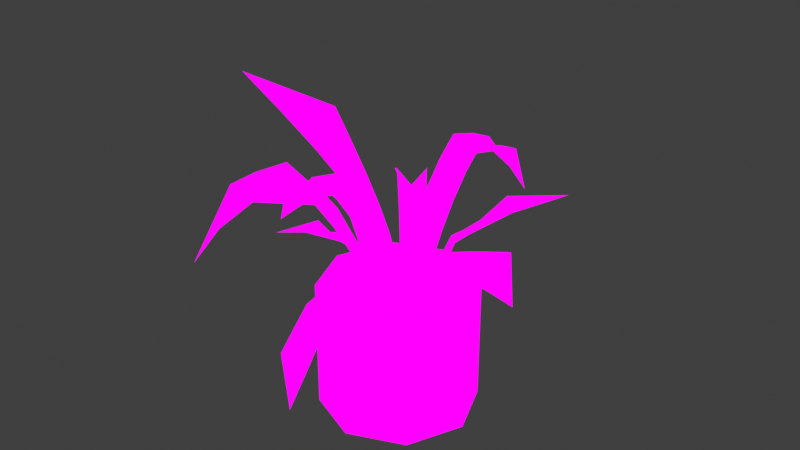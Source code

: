 # Source: Plant3.blend  (saved by Blender 2.82.7; exported with 4.5.12 LTS)
import bpy
from mathutils import Matrix  # noqa: F401  (used for matrix-valued properties, if any)

bpy.ops.wm.read_factory_settings(use_empty=True)
scene = bpy.context.scene
scene.name = 'Scene'

# ---- collections
col_collection = bpy.data.collections.new('Collection'); scene.collection.children.link(col_collection)

# ---- images (referenced by path relative to the original .blend; pixels are not part of the script)
import os
ASSET_DIR = os.environ.get("B2B_ASSET_DIR", "")  # directory of the original .blend (textures are referenced by path, not embedded)
HERE = os.path.dirname(os.path.abspath(__file__))  # packed textures are extracted next to this script under _unpacked/

def load_image(name, relpath, width, height, colorspace="sRGB"):
    """Load a texture the original file referenced (path relative to the .blend, or extracted next to this script)."""
    p = next((c for c in (os.path.join(HERE, relpath), os.path.join(ASSET_DIR, relpath)) if relpath and os.path.exists(c)), "")
    if p:
        img = bpy.data.images.load(p, check_existing=True)
        img.name = name
    else:  # same state as the original file: an image datablock whose file is absent (Cycles renders it pink)
        img = bpy.data.images.new(name, width, height)
        img.source = "FILE"
        img.filepath = "//" + (relpath or name)
    img.colorspace_settings.name = colorspace
    return img
img_plant1_png = load_image('Plant1.png', 'Plant1.png', 1024, 1024, 'sRGB')

# ---- materials (node trees are filled in below, after node groups)
mat_plant1 = bpy.data.materials.new('Plant1')
mat_plant1.alpha_threshold = 0.0
mat_plant1.use_transparent_shadow = False
mat_plant1.line_color = (0.0, 0.0, 0.0, 1.0)

# ---- material node trees
mat_plant1.use_nodes = True; mat_plant1.node_tree.nodes.clear()
_N = mat_plant1.node_tree.nodes; _L = mat_plant1.node_tree.links
n0 = _N.new('ShaderNodeOutputMaterial'); n0.name = 'Material Output'; n0.location = (400, 0)
n1 = _N.new('ShaderNodeLightPath'); n1.name = 'Light Path'; n1.location = (0, 250)
n2 = _N.new('ShaderNodeBsdfTransparent'); n2.name = 'Transparent BSDF'; n2.location = (-200, -100)
n3 = _N.new('ShaderNodeEmission'); n3.name = 'Emission'; n3.location = (-200, -200)
n4 = _N.new('ShaderNodeMixShader'); n4.name = 'Mix Shader'; n4.location = (200, 0)
n5 = _N.new('ShaderNodeMixShader'); n5.name = 'Mix Shader.001'; n5.location = (0, -100)
n6 = _N.new('ShaderNodeTexImage'); n6.name = 'Image Texture'; n6.location = (-500, 100)
n6.image = img_plant1_png
n6.interpolation = 'Closest'
_L.new(n6.outputs[0], n3.inputs[0])
_L.new(n6.outputs[1], n5.inputs[0])
_L.new(n2.outputs[0], n5.inputs[1])
_L.new(n2.outputs[0], n4.inputs[1])
_L.new(n3.outputs[0], n5.inputs[2])
_L.new(n5.outputs[0], n4.inputs[2])
_L.new(n1.outputs[0], n4.inputs[0])
_L.new(n4.outputs[0], n0.inputs[0])
n0.is_active_output = True

# ---- world
world_world = bpy.data.worlds.new('World'); scene.world = world_world
world_world.use_nodes = True; world_world.node_tree.nodes.clear()
_N = world_world.node_tree.nodes; _L = world_world.node_tree.links
n0 = _N.new('ShaderNodeOutputWorld'); n0.name = 'World Output'; n0.location = (300, 300)
n1 = _N.new('ShaderNodeBackground'); n1.name = 'Background'; n1.location = (10, 300)
n1.inputs[0].default_value = (0.05088, 0.05088, 0.05088, 1.0)
_L.new(n1.outputs[0], n0.inputs[0])
n0.is_active_output = True
world_world.color = (0.05088, 0.05088, 0.05088)
world_world.use_sun_shadow = False
world_world.sun_shadow_jitter_overblur = 0.0

# ---- meshes
me_cube = bpy.data.meshes.new('Cube')
me_cube.from_pydata([(0.1304, 0.1327, 0.5), (0.1304, -0.1327, 0.5), (-0.002241, -0.1876, 0.5), (-0.1349, 0.1327, 0.5), (-0.1898, 1.297e-08, 0.5), (0.2111, 0.2134, 0.5), (0.2111, 0.2134, 0.0), (0.2995, -2.831e-08, 0.5), (0.2111, 0.2134, 0.25), (0.2995, 1.319e-08, 0.0), (0.2111, -0.2134, 0.5), (-0.2156, 0.2134, 0.0), (-0.1349, -0.1327, 0.5), (-0.2156, 0.2134, 0.25), (-0.002241, -0.3018, 0.5), (-0.2156, -0.2134, 0.5), (-0.002241, -0.3018, 0.25), (0.2995, 2.831e-08, 0.25), (-0.002241, 0.3018, 0.0), (0.1854, -1.76e-08, 0.5), (-0.002241, 0.0, 0.0), (-0.002241, -0.3018, 0.0), (-0.304, 2.086e-08, 0.5), (-0.002241, 0.1876, 0.5), (-0.002241, 0.3018, 0.25), (-0.2156, -0.2134, 0.25), (-0.002241, 0.3018, 0.5), (0.2111, -0.2134, 0.25), (-0.304, -2.086e-08, 0.25), (0.2111, -0.2134, 0.0), (-0.2156, -0.2134, 0.0), (-0.304, -1.319e-08, 0.0), (-0.2156, 0.2134, 0.5), (0.1304, 0.1327, 0.4003), (-0.002241, 0.1876, 0.4003), (0.1854, -1.76e-08, 0.4003), (-0.1349, -0.1327, 0.4003), (-0.002241, -0.1876, 0.4003), (-0.002241, 0.0, 0.4003), (-0.1898, 1.297e-08, 0.4003), (0.1304, -0.1327, 0.4003), (-0.1349, 0.1327, 0.4003), (-0.02107, -0.1625, 0.552), (0.06996, -0.1625, 0.552), (0.06794, -0.0715, 0.414), (-0.03114, -0.44, 0.5973), (0.06885, -0.1158, 0.4869), (0.07353, -0.2724, 0.6281), (-0.02464, -0.2724, 0.6281), (-0.01905, -0.0715, 0.414), (0.08003, -0.44, 0.5973), (0.02444, -0.1876, 0.5405), (0.08811, -0.5605, 0.4625), (-0.03922, -0.5605, 0.4625), (0.02444, -0.3224, 0.5912), (-0.02257, -0.2139, 0.6017), (0.07145, -0.2139, 0.6017), (0.02444, -0.0715, 0.414), (-0.02749, -0.3404, 0.6236), (-0.01996, -0.1158, 0.4869), (0.02444, -0.594, 0.2827), (0.084, -0.4999, 0.531), (0.07638, -0.3404, 0.6236), (0.02444, -0.4756, 0.4873), (-0.03511, -0.4999, 0.531), (0.02444, -0.5347, 0.3868), (0.02444, -0.2515, 0.58), (0.02444, -0.4027, 0.5646), (0.02444, -0.1284, 0.482), (0.05439, -0.118, 0.5648), (0.124, -0.05933, 0.5648), (0.1185, -0.05603, 0.3996), (0.1844, -0.2878, 0.7476), (0.1192, -0.05543, 0.4849), (0.1618, -0.0986, 0.6869), (0.08672, -0.1619, 0.6869), (0.05205, -0.1121, 0.3996), (0.2694, -0.2161, 0.7476), (0.1069, -0.1097, 0.5679), (0.3871, -0.3432, 0.6951), (0.2898, -0.4253, 0.6951), (0.1641, -0.1776, 0.6813), (0.06493, -0.1328, 0.6339), (0.1368, -0.07222, 0.6339), (0.08529, -0.08407, 0.3996), (0.1235, -0.2099, 0.7183), (0.05134, -0.1127, 0.4849), (0.4171, -0.4775, 0.5589), (0.3276, -0.279, 0.7222), (0.2029, -0.1429, 0.7183), (0.2834, -0.3189, 0.6721), (0.2366, -0.3558, 0.7222), (0.3496, -0.3974, 0.617), (0.1288, -0.1357, 0.6349), (0.2173, -0.2406, 0.7003), (0.09385, -0.09422, 0.4872), (0.0121, 0.1314, 0.5413), (-0.05749, 0.0727, 0.5413), (-0.05205, 0.0694, 0.3003), (-0.1179, 0.3012, 0.8081), (-0.05275, 0.0688, 0.4247), (-0.09527, 0.112, 0.7195), (-0.02023, 0.1753, 0.7195), (0.01444, 0.1255, 0.3003), (-0.2029, 0.2295, 0.8081), (-0.04038, 0.123, 0.5459), (-0.3206, 0.3565, 0.7315), (-0.2233, 0.4386, 0.7315), (-0.09766, 0.1909, 0.7115), (0.001554, 0.1462, 0.6422), (-0.07031, 0.08559, 0.6422), (-0.01881, 0.09744, 0.3003), (-0.05701, 0.2233, 0.7654), (0.01514, 0.1261, 0.4247), (-0.3506, 0.4908, 0.5327), (-0.2611, 0.2924, 0.771), (-0.1364, 0.1563, 0.7654), (-0.2169, 0.3323, 0.698), (-0.1701, 0.3692, 0.771), (-0.2831, 0.4108, 0.6176), (-0.06233, 0.149, 0.6437), (-0.1508, 0.254, 0.7391), (-0.02736, 0.1076, 0.4281), (-0.1235, 0.03769, 0.5413), (-0.1309, -0.05305, 0.5413), (-0.1247, -0.05152, 0.3003), (-0.3356, 0.06505, 0.8081), (-0.1247, -0.05243, 0.4247), (-0.1853, -0.05219, 0.7195), (-0.1774, 0.04565, 0.7195), (-0.1176, 0.03518, 0.3003), (-0.3446, -0.04576, 0.8081), (-0.1545, -0.005454, 0.5459), (-0.5177, -0.03977, 0.7315), (-0.5074, 0.08714, 0.7315), (-0.243, 0.001752, 0.7115), (-0.1414, 0.04064, 0.6422), (-0.149, -0.05306, 0.6422), (-0.1211, -0.008169, 0.3003), (-0.2374, 0.0534, 0.7654), (-0.1175, 0.03609, 0.4247), (-0.6341, 0.03358, 0.5327), (-0.4302, -0.04276, 0.771), (-0.2458, -0.05013, 0.7654), (-0.4273, 0.01675, 0.698), (-0.4206, 0.07595, 0.771), (-0.5297, 0.02508, 0.6176), (-0.1884, -0.002693, 0.6437), (-0.3253, 0.008443, 0.7391), (-0.1344, -0.007093, 0.4281), (0.00758, -0.01161, 0.3506), (0.1013, -0.01161, 0.3506), (0.1181, -0.1868, 0.6412), (-0.009272, -0.07989, 0.4816), (0.1181, -0.07989, 0.4816), (-0.009272, -0.1868, 0.6412), (-0.009272, -0.2929, 0.7785), (0.1181, -0.2929, 0.7785), (0.1181, -0.3931, 0.8966), (-0.009272, -0.3931, 0.8966), (0.05442, -0.01161, 0.3506), (-0.009272, -0.1628, 0.573), (0.05442, -0.05981, 0.523), (0.00758, -0.008221, 0.4024), (0.1013, -0.008221, 0.4024), (0.05442, -0.1989, 0.7246), (-0.009272, -0.2108, 0.7093), (0.1181, -0.1628, 0.573), (0.1181, -0.343, 0.8375), (0.05442, -0.637, 0.9713), (0.1181, -0.2108, 0.7093), (0.05442, -0.4094, 0.8681), (-0.009272, -0.343, 0.8375), (0.05442, -0.5163, 0.9232), (0.05442, -0.3173, 0.8056), (0.05442, -0.162, 0.6376), (0.05442, -0.007206, 0.4179), (-0.003589, 0.01267, 0.348), (-0.03057, 0.09477, 0.348), (0.1181, 0.16, 0.616), (0.06111, 0.01757, 0.4688), (0.02442, 0.1292, 0.4688), (0.1548, 0.04837, 0.616), (0.2478, 0.07892, 0.7427), (0.2111, 0.1906, 0.7427), (0.2989, 0.2194, 0.8517), (0.3356, 0.1078, 0.8517), (-0.01708, 0.05372, 0.348), (0.1338, 0.04146, 0.5532), (0.02516, 0.0676, 0.507), (-0.006557, 0.01169, 0.3958), (-0.03354, 0.09379, 0.3958), (0.1471, 0.1077, 0.693), (0.1758, 0.05528, 0.6789), (0.09711, 0.1531, 0.5532), (0.255, 0.205, 0.7972), (0.5311, 0.2339, 0.9206), (0.1391, 0.1669, 0.6789), (0.3316, 0.1683, 0.8254), (0.2917, 0.09335, 0.7972), (0.4252, 0.1991, 0.8763), (0.2509, 0.1418, 0.7677), (0.1147, 0.09703, 0.6128), (-0.02094, 0.05245, 0.4101), (-0.07112, -0.008448, 0.3713), (0.01682, -0.07976, 0.3713), (-0.1561, -0.04863, 0.5793), (-0.004926, -0.1712, 0.5793), (-0.07228, -0.2543, 0.7931), (-0.2235, -0.1317, 0.7931), (-0.1549, -0.3562, 0.9613), (-0.3061, -0.2336, 0.9613), (-0.2783, -0.5084, 0.8952), (-0.4295, -0.3858, 0.8952), (-0.08822, -0.02953, 0.441), (-0.02715, -0.0441, 0.3713), (-0.3315, -0.4194, 0.8714), (-0.03717, -0.211, 0.6905), (-0.1844, -0.2381, 0.9285), (-0.0002701, -0.1008, 0.441), (-0.0889, -0.1203, 0.6773), (-0.1884, -0.0884, 0.6905), (-0.1112, -0.3023, 0.8844), (-0.2624, -0.1797, 0.8844), (-0.4455, -0.56, 0.6564), (-0.2221, -0.4391, 0.934), (-0.3733, -0.3165, 0.934), (-0.3907, -0.4925, 0.772), (-0.2675, -0.3405, 0.9535), (-0.1315, -0.1728, 0.8185), (-0.04596, -0.0673, 0.4717), (0.05317, -0.01027, 0.3713), (-0.02978, 0.007516, 0.3713), (0.09288, 0.06704, 0.5793), (-0.04974, 0.09761, 0.5793), (-0.03728, 0.2032, 0.7931), (0.1053, 0.1726, 0.7931), (-0.022, 0.3327, 0.9613), (0.1206, 0.3022, 0.9613), (0.0008455, 0.5263, 0.8952), (0.1435, 0.4958, 0.8952), (0.05633, 0.01654, 0.441), (0.0117, -0.001376, 0.3713), (0.06799, 0.4758, 0.8714), (-0.04377, 0.1482, 0.6905), (0.0408, 0.2453, 0.9285), (-0.02662, 0.03432, 0.441), (0.02312, 0.09545, 0.6773), (0.09884, 0.1176, 0.6905), (-0.03008, 0.2642, 0.8844), (0.1125, 0.2337, 0.8844), (0.08909, 0.6546, 0.6564), (-0.009553, 0.4382, 0.934), (0.1331, 0.4076, 0.934), (0.07896, 0.5687, 0.772), (0.05616, 0.3755, 0.9535), (0.03101, 0.1623, 0.8185), (0.01518, 0.02811, 0.4717), (-0.04231, -0.05893, 0.5433), (0.05278, -0.05893, 0.5433), (0.05184, -0.08283, 0.3848), (-0.05433, -0.238, 1.022), (0.05184, -0.0604, 0.4566), (0.05746, -0.1189, 0.7614), (-0.047, -0.1189, 0.7614), (-0.04137, -0.08283, 0.3848), (0.0648, -0.238, 1.022), (0.005232, -0.06072, 0.5865), (0.07345, -0.3867, 1.303), (-0.06299, -0.3867, 1.303), (0.005232, -0.1834, 0.8482), (-0.04424, -0.07965, 0.6458), (0.05471, -0.07965, 0.6458), (0.005232, -0.08283, 0.3848), (-0.05042, -0.1729, 0.8875), (-0.04137, -0.0604, 0.4566), (0.005232, -0.6845, 1.478), (0.06904, -0.3105, 1.161), (0.06088, -0.1729, 0.8875), (0.005232, -0.4084, 1.152), (-0.05858, -0.3105, 1.161), (0.005232, -0.5432, 1.314), (0.005232, -0.1061, 0.7107), (0.005232, -0.2863, 0.9963), (0.005232, -0.05367, 0.4781), (-0.02401, -0.09412, 0.5382), (-0.004607, 0.02289, 0.5283), (-0.1767, 0.03661, 0.2608), (0.3205, -0.2046, 0.7791), (-0.08999, 0.03105, 0.4032), (0.1596, -0.01031, 0.671), (0.1384, -0.1382, 0.6818), (-0.1956, -0.07747, 0.2704), (0.3447, -0.05877, 0.7668), (0.01556, -0.04283, 0.5587), (0.5458, -0.1136, 0.8564), (0.5181, -0.2806, 0.8705), (0.2114, -0.0976, 0.6915), (0.05801, -0.1116, 0.6292), (0.07809, 0.009512, 0.619), (-0.1862, -0.02043, 0.2656), (0.2266, -0.1696, 0.7315), (-0.1091, -0.08397, 0.4129), (0.6654, -0.2726, 0.7784), (0.4443, -0.0858, 0.812), (0.2492, -0.03334, 0.72), (0.43, -0.1793, 0.7453), (0.4184, -0.242, 0.8252), (0.5466, -0.2252, 0.7631), (0.1137, -0.06482, 0.6504), (0.3175, -0.1362, 0.7223), (-0.08477, -0.02947, 0.4232)], [], [(14, 10, 1, 2), (32, 22, 4, 3), (26, 32, 3, 23), (7, 5, 0, 19), (23, 3, 41, 34), (4, 12, 36, 39), (12, 2, 37, 36), (1, 19, 35, 40), (10, 7, 19, 1), (15, 14, 2, 12), (22, 15, 12, 4), (5, 26, 23, 0), (21, 30, 31, 20), (20, 31, 11, 18), (9, 20, 18, 6), (29, 21, 20, 9), (24, 13, 32, 26), (8, 24, 26, 5), (6, 18, 24, 8), (18, 11, 13, 24), (9, 6, 8, 17), (17, 8, 5, 7), (27, 17, 7, 10), (29, 9, 17, 27), (21, 29, 27, 16), (16, 27, 10, 14), (25, 16, 14, 15), (30, 21, 16, 25), (13, 28, 22, 32), (28, 25, 15, 22), (31, 30, 25, 28), (11, 31, 28, 13), (41, 39, 38, 34), (34, 38, 35, 33), (38, 37, 40, 35), (39, 36, 37, 38), (2, 1, 40, 37), (3, 4, 39, 41), (19, 0, 33, 35), (0, 23, 34, 33), (68, 46, 43, 51), (67, 62, 50, 63), (66, 56, 47, 54), (65, 61, 52, 60), (64, 65, 60, 53), (45, 63, 65, 64), (63, 50, 61, 65), (55, 66, 54, 48), (42, 51, 66, 55), (51, 43, 56, 66), (58, 67, 63, 45), (48, 54, 67, 58), (54, 47, 62, 67), (59, 68, 51, 42), (49, 57, 68, 59), (57, 44, 46, 68), (95, 73, 70, 78), (94, 89, 77, 90), (93, 83, 74, 81), (92, 88, 79, 87), (91, 92, 87, 80), (72, 90, 92, 91), (90, 77, 88, 92), (82, 93, 81, 75), (69, 78, 93, 82), (78, 70, 83, 93), (85, 94, 90, 72), (75, 81, 94, 85), (81, 74, 89, 94), (86, 95, 78, 69), (76, 84, 95, 86), (84, 71, 73, 95), (122, 100, 97, 105), (121, 116, 104, 117), (120, 110, 101, 108), (119, 115, 106, 114), (118, 119, 114, 107), (99, 117, 119, 118), (117, 104, 115, 119), (109, 120, 108, 102), (96, 105, 120, 109), (105, 97, 110, 120), (112, 121, 117, 99), (102, 108, 121, 112), (108, 101, 116, 121), (113, 122, 105, 96), (103, 111, 122, 113), (111, 98, 100, 122), (149, 127, 124, 132), (148, 143, 131, 144), (147, 137, 128, 135), (146, 142, 133, 141), (145, 146, 141, 134), (126, 144, 146, 145), (144, 131, 142, 146), (136, 147, 135, 129), (123, 132, 147, 136), (132, 124, 137, 147), (139, 148, 144, 126), (129, 135, 148, 139), (135, 128, 143, 148), (140, 149, 132, 123), (130, 138, 149, 140), (138, 125, 127, 149), (176, 164, 154, 162), (175, 167, 152, 165), (174, 170, 157, 171), (173, 168, 158, 169), (172, 173, 169, 159), (156, 171, 173, 172), (171, 157, 168, 173), (166, 174, 171, 156), (155, 165, 174, 166), (165, 152, 170, 174), (161, 175, 165, 155), (153, 162, 175, 161), (162, 154, 167, 175), (163, 176, 162, 153), (150, 160, 176, 163), (160, 151, 164, 176), (203, 191, 181, 189), (202, 194, 179, 192), (201, 197, 184, 198), (200, 195, 185, 196), (199, 200, 196, 186), (183, 198, 200, 199), (198, 184, 195, 200), (193, 201, 198, 183), (182, 192, 201, 193), (192, 179, 197, 201), (188, 202, 192, 182), (180, 189, 202, 188), (189, 181, 194, 202), (190, 203, 189, 180), (177, 187, 203, 190), (187, 178, 191, 203), (230, 219, 207, 220), (229, 217, 208, 218), (228, 222, 210, 216), (227, 225, 212, 224), (226, 227, 224, 213), (211, 216, 227, 226), (216, 210, 225, 227), (223, 228, 216, 211), (209, 218, 228, 223), (218, 208, 222, 228), (221, 229, 218, 209), (206, 220, 229, 221), (220, 207, 217, 229), (214, 230, 220, 206), (204, 215, 230, 214), (215, 205, 219, 230), (257, 246, 234, 247), (256, 244, 235, 245), (255, 249, 237, 243), (254, 252, 239, 251), (253, 254, 251, 240), (238, 243, 254, 253), (243, 237, 252, 254), (250, 255, 243, 238), (236, 245, 255, 250), (245, 235, 249, 255), (248, 256, 245, 236), (233, 247, 256, 248), (247, 234, 244, 256), (241, 257, 247, 233), (231, 242, 257, 241), (242, 232, 246, 257), (284, 262, 259, 267), (283, 278, 266, 279), (282, 272, 263, 270), (281, 277, 268, 276), (280, 281, 276, 269), (261, 279, 281, 280), (279, 266, 277, 281), (271, 282, 270, 264), (258, 267, 282, 271), (267, 259, 272, 282), (274, 283, 279, 261), (264, 270, 283, 274), (270, 263, 278, 283), (275, 284, 267, 258), (265, 273, 284, 275), (273, 260, 262, 284), (311, 289, 286, 294), (310, 305, 293, 306), (309, 299, 290, 297), (308, 304, 295, 303), (307, 308, 303, 296), (288, 306, 308, 307), (306, 293, 304, 308), (298, 309, 297, 291), (285, 294, 309, 298), (294, 286, 299, 309), (301, 310, 306, 288), (291, 297, 310, 301), (297, 290, 305, 310), (302, 311, 294, 285), (292, 300, 311, 302), (300, 287, 289, 311)])
_uv = me_cube.uv_layers.new(name='UVMap')
_uv.uv.foreach_set('vector', [0.8003, 0.8328, 0.8997, 0.8328, 0.8997, 0.8328, 0.8003, 0.8328, 0.8003, 0.8328, 0.8997, 0.8328, 0.8997, 0.8328, 0.8003, 0.8328, 0.8003, 0.8328, 0.8997, 0.8328, 0.8997, 0.8328, 0.8003, 0.8328, 0.8003, 0.8328, 0.8997, 0.8328, 0.8997, 0.8328, 0.8003, 0.8328, 0.8003, 0.8328, 0.8997, 0.8328, 0.8997, 0.8328, 0.8003, 0.8328, 0.8003, 0.8328, 0.8997, 0.8328, 0.8997, 0.8328, 0.8003, 0.8328, 0.8003, 0.8328, 0.8997, 0.8328, 0.8997, 0.8328, 0.8003, 0.8328, 0.8003, 0.8328, 0.8997, 0.8328, 0.8997, 0.8328, 0.8003, 0.8328, 0.8003, 0.8328, 0.8997, 0.8328, 0.8997, 0.8328, 0.8003, 0.8328, 0.8003, 0.8328, 0.8997, 0.8328, 0.8997, 0.8328, 0.8003, 0.8328, 0.8003, 0.8328, 0.8997, 0.8328, 0.8997, 0.8328, 0.8003, 0.8328, 0.8003, 0.8328, 0.8997, 0.8328, 0.8997, 0.8328, 0.8003, 0.8328, 0.7003, 0.6672, 0.7997, 0.6672, 0.7997, 0.8328, 0.7003, 0.8328, 0.7003, 0.6672, 0.7997, 0.6672, 0.7997, 0.8328, 0.7003, 0.8328, 0.7003, 0.6672, 0.7997, 0.6672, 0.7997, 0.8328, 0.7003, 0.8328, 0.7003, 0.6672, 0.7997, 0.6672, 0.7997, 0.8328, 0.7003, 0.8328, 0.8003, 0.6672, 0.8997, 0.6672, 0.8997, 0.8328, 0.8003, 0.8328, 0.8003, 0.6672, 0.8997, 0.6672, 0.8997, 0.8328, 0.8003, 0.8328, 0.8003, 0.6672, 0.8997, 0.6672, 0.8997, 0.8328, 0.8003, 0.8328, 0.8003, 0.6672, 0.8997, 0.6672, 0.8997, 0.8328, 0.8003, 0.8328, 0.8003, 0.6672, 0.8997, 0.6672, 0.8997, 0.8328, 0.8003, 0.8328, 0.8003, 0.6672, 0.8997, 0.6672, 0.8997, 0.8328, 0.8003, 0.8328, 0.8003, 0.6672, 0.8997, 0.6672, 0.8997, 0.8328, 0.8003, 0.8328, 0.8003, 0.6672, 0.8997, 0.6672, 0.8997, 0.8328, 0.8003, 0.8328, 0.8003, 0.6672, 0.8997, 0.6672, 0.8997, 0.8328, 0.8003, 0.8328, 0.8003, 0.6672, 0.8997, 0.6672, 0.8997, 0.8328, 0.8003, 0.8328, 0.8003, 0.6672, 0.8997, 0.6672, 0.8997, 0.8328, 0.8003, 0.8328, 0.8003, 0.6672, 0.8997, 0.6672, 0.8997, 0.8328, 0.8003, 0.8328, 0.8003, 0.6672, 0.8997, 0.6672, 0.8997, 0.8328, 0.8003, 0.8328, 0.8003, 0.6672, 0.8997, 0.6672, 0.8997, 0.8328, 0.8003, 0.8328, 0.8003, 0.6672, 0.8997, 0.6672, 0.8997, 0.8328, 0.8003, 0.8328, 0.8003, 0.6672, 0.8997, 0.6672, 0.8997, 0.8328, 0.8003, 0.8328, 0.7003, 0.6672, 0.7997, 0.6672, 0.7997, 0.8328, 0.7003, 0.8328, 0.7003, 0.6672, 0.7997, 0.6672, 0.7997, 0.8328, 0.7003, 0.8328, 0.7003, 0.6672, 0.7997, 0.6672, 0.7997, 0.8328, 0.7003, 0.8328, 0.7003, 0.6672, 0.7997, 0.6672, 0.7997, 0.8328, 0.7003, 0.8328, 0.8003, 0.8328, 0.8997, 0.8328, 0.8997, 0.8328, 0.8003, 0.8328, 0.8003, 0.8328, 0.8997, 0.8328, 0.8997, 0.8328, 0.8003, 0.8328, 0.8003, 0.8328, 0.8997, 0.8328, 0.8997, 0.8328, 0.8003, 0.8328, 0.8003, 0.8328, 0.8997, 0.8328, 0.8997, 0.8328, 0.8003, 0.8328, 0.15, 0.4167, 0.1997, 0.4167, 0.1997, 0.4995, 0.15, 0.4995, 0.15, 0.4167, 0.1997, 0.4167, 0.1997, 0.4995, 0.15, 0.4995, 0.15, 0.4167, 0.1997, 0.4167, 0.1997, 0.4995, 0.15, 0.4995, 0.05, 0.5833, 0.09969, 0.5833, 0.09969, 0.6661, 0.05, 0.6661, 0.0003125, 0.5833, 0.05, 0.5833, 0.05, 0.6661, 0.0003125, 0.6661, 0.0003125, 0.5005, 0.05, 0.5005, 0.05, 0.5833, 0.0003125, 0.5833, 0.05, 0.5005, 0.09969, 0.5005, 0.09969, 0.5833, 0.05, 0.5833, 0.1003, 0.4167, 0.15, 0.4167, 0.15, 0.4995, 0.1003, 0.4995, 0.1003, 0.3339, 0.15, 0.3339, 0.15, 0.4167, 0.1003, 0.4167, 0.15, 0.3339, 0.1997, 0.3339, 0.1997, 0.4167, 0.15, 0.4167, 0.1003, 0.4167, 0.15, 0.4167, 0.15, 0.4995, 0.1003, 0.4995, 0.1003, 0.3339, 0.15, 0.3339, 0.15, 0.4167, 0.1003, 0.4167, 0.15, 0.3339, 0.1997, 0.3339, 0.1997, 0.4167, 0.15, 0.4167, 0.1003, 0.4167, 0.15, 0.4167, 0.15, 0.4995, 0.1003, 0.4995, 0.1003, 0.3339, 0.15, 0.3339, 0.15, 0.4167, 0.1003, 0.4167, 0.15, 0.3339, 0.1997, 0.3339, 0.1997, 0.4167, 0.15, 0.4167, 0.15, 0.4167, 0.1997, 0.4167, 0.1997, 0.4995, 0.15, 0.4995, 0.15, 0.4167, 0.1997, 0.4167, 0.1997, 0.4995, 0.15, 0.4995, 0.15, 0.4167, 0.1997, 0.4167, 0.1997, 0.4995, 0.15, 0.4995, 0.05, 0.5833, 0.09969, 0.5833, 0.09969, 0.6661, 0.05, 0.6661, 0.0003125, 0.5833, 0.05, 0.5833, 0.05, 0.6661, 0.0003125, 0.6661, 0.0003125, 0.5005, 0.05, 0.5005, 0.05, 0.5833, 0.0003125, 0.5833, 0.05, 0.5005, 0.09969, 0.5005, 0.09969, 0.5833, 0.05, 0.5833, 0.1003, 0.4167, 0.15, 0.4167, 0.15, 0.4995, 0.1003, 0.4995, 0.1003, 0.3339, 0.15, 0.3339, 0.15, 0.4167, 0.1003, 0.4167, 0.15, 0.3339, 0.1997, 0.3339, 0.1997, 0.4167, 0.15, 0.4167, 0.1003, 0.4167, 0.15, 0.4167, 0.15, 0.4995, 0.1003, 0.4995, 0.1003, 0.3339, 0.15, 0.3339, 0.15, 0.4167, 0.1003, 0.4167, 0.15, 0.3339, 0.1997, 0.3339, 0.1997, 0.4167, 0.15, 0.4167, 0.1003, 0.4167, 0.15, 0.4167, 0.15, 0.4995, 0.1003, 0.4995, 0.1003, 0.3339, 0.15, 0.3339, 0.15, 0.4167, 0.1003, 0.4167, 0.15, 0.3339, 0.1997, 0.3339, 0.1997, 0.4167, 0.15, 0.4167, 0.15, 0.4167, 0.1997, 0.4167, 0.1997, 0.4995, 0.15, 0.4995, 0.15, 0.4167, 0.1997, 0.4167, 0.1997, 0.4995, 0.15, 0.4995, 0.15, 0.4167, 0.1997, 0.4167, 0.1997, 0.4995, 0.15, 0.4995, 0.05, 0.5833, 0.09969, 0.5833, 0.09969, 0.6661, 0.05, 0.6661, 0.0003125, 0.5833, 0.05, 0.5833, 0.05, 0.6661, 0.0003125, 0.6661, 0.0003125, 0.5005, 0.05, 0.5005, 0.05, 0.5833, 0.0003125, 0.5833, 0.05, 0.5005, 0.09969, 0.5005, 0.09969, 0.5833, 0.05, 0.5833, 0.1003, 0.4167, 0.15, 0.4167, 0.15, 0.4995, 0.1003, 0.4995, 0.1003, 0.3339, 0.15, 0.3339, 0.15, 0.4167, 0.1003, 0.4167, 0.15, 0.3339, 0.1997, 0.3339, 0.1997, 0.4167, 0.15, 0.4167, 0.1003, 0.4167, 0.15, 0.4167, 0.15, 0.4995, 0.1003, 0.4995, 0.1003, 0.3339, 0.15, 0.3339, 0.15, 0.4167, 0.1003, 0.4167, 0.15, 0.3339, 0.1997, 0.3339, 0.1997, 0.4167, 0.15, 0.4167, 0.1003, 0.4167, 0.15, 0.4167, 0.15, 0.4995, 0.1003, 0.4995, 0.1003, 0.3339, 0.15, 0.3339, 0.15, 0.4167, 0.1003, 0.4167, 0.15, 0.3339, 0.1997, 0.3339, 0.1997, 0.4167, 0.15, 0.4167, 0.15, 0.4167, 0.1997, 0.4167, 0.1997, 0.4995, 0.15, 0.4995, 0.15, 0.4167, 0.1997, 0.4167, 0.1997, 0.4995, 0.15, 0.4995, 0.15, 0.4167, 0.1997, 0.4167, 0.1997, 0.4995, 0.15, 0.4995, 0.05, 0.5833, 0.09969, 0.5833, 0.09969, 0.6661, 0.05, 0.6661, 0.0003125, 0.5833, 0.05, 0.5833, 0.05, 0.6661, 0.0003125, 0.6661, 0.0003125, 0.5005, 0.05, 0.5005, 0.05, 0.5833, 0.0003125, 0.5833, 0.05, 0.5005, 0.09969, 0.5005, 0.09969, 0.5833, 0.05, 0.5833, 0.1003, 0.4167, 0.15, 0.4167, 0.15, 0.4995, 0.1003, 0.4995, 0.1003, 0.3339, 0.15, 0.3339, 0.15, 0.4167, 0.1003, 0.4167, 0.15, 0.3339, 0.1997, 0.3339, 0.1997, 0.4167, 0.15, 0.4167, 0.1003, 0.4167, 0.15, 0.4167, 0.15, 0.4995, 0.1003, 0.4995, 0.1003, 0.3339, 0.15, 0.3339, 0.15, 0.4167, 0.1003, 0.4167, 0.15, 0.3339, 0.1997, 0.3339, 0.1997, 0.4167, 0.15, 0.4167, 0.1003, 0.4167, 0.15, 0.4167, 0.15, 0.4995, 0.1003, 0.4995, 0.1003, 0.3339, 0.15, 0.3339, 0.15, 0.4167, 0.1003, 0.4167, 0.15, 0.3339, 0.1997, 0.3339, 0.1997, 0.4167, 0.15, 0.4167, 0.25, 0.4167, 0.2997, 0.4167, 0.2997, 0.4995, 0.25, 0.4995, 0.25, 0.4167, 0.2997, 0.4167, 0.2997, 0.4995, 0.25, 0.4995, 0.25, 0.4167, 0.2997, 0.4167, 0.2997, 0.4995, 0.25, 0.4995, 0.35, 0.4167, 0.3997, 0.4167, 0.3997, 0.4995, 0.35, 0.4995, 0.3003, 0.4167, 0.35, 0.4167, 0.35, 0.4995, 0.3003, 0.4995, 0.3003, 0.3339, 0.35, 0.3339, 0.35, 0.4167, 0.3003, 0.4167, 0.35, 0.3339, 0.3997, 0.3339, 0.3997, 0.4167, 0.35, 0.4167, 0.2003, 0.4167, 0.25, 0.4167, 0.25, 0.4995, 0.2003, 0.4995, 0.2003, 0.3339, 0.25, 0.3339, 0.25, 0.4167, 0.2003, 0.4167, 0.25, 0.3339, 0.2997, 0.3339, 0.2997, 0.4167, 0.25, 0.4167, 0.2003, 0.4167, 0.25, 0.4167, 0.25, 0.4995, 0.2003, 0.4995, 0.2003, 0.3339, 0.25, 0.3339, 0.25, 0.4167, 0.2003, 0.4167, 0.25, 0.3339, 0.2997, 0.3339, 0.2997, 0.4167, 0.25, 0.4167, 0.2003, 0.4167, 0.25, 0.4167, 0.25, 0.4995, 0.2003, 0.4995, 0.2003, 0.3339, 0.25, 0.3339, 0.25, 0.4167, 0.2003, 0.4167, 0.25, 0.3339, 0.2997, 0.3339, 0.2997, 0.4167, 0.25, 0.4167, 0.25, 0.4167, 0.2997, 0.4167, 0.2997, 0.4995, 0.25, 0.4995, 0.25, 0.4167, 0.2997, 0.4167, 0.2997, 0.4995, 0.25, 0.4995, 0.25, 0.4167, 0.2997, 0.4167, 0.2997, 0.4995, 0.25, 0.4995, 0.35, 0.4167, 0.3997, 0.4167, 0.3997, 0.4995, 0.35, 0.4995, 0.3003, 0.4167, 0.35, 0.4167, 0.35, 0.4995, 0.3003, 0.4995, 0.3003, 0.3339, 0.35, 0.3339, 0.35, 0.4167, 0.3003, 0.4167, 0.35, 0.3339, 0.3997, 0.3339, 0.3997, 0.4167, 0.35, 0.4167, 0.2003, 0.4167, 0.25, 0.4167, 0.25, 0.4995, 0.2003, 0.4995, 0.2003, 0.3339, 0.25, 0.3339, 0.25, 0.4167, 0.2003, 0.4167, 0.25, 0.3339, 0.2997, 0.3339, 0.2997, 0.4167, 0.25, 0.4167, 0.2003, 0.4167, 0.25, 0.4167, 0.25, 0.4995, 0.2003, 0.4995, 0.2003, 0.3339, 0.25, 0.3339, 0.25, 0.4167, 0.2003, 0.4167, 0.25, 0.3339, 0.2997, 0.3339, 0.2997, 0.4167, 0.25, 0.4167, 0.2003, 0.4167, 0.25, 0.4167, 0.25, 0.4995, 0.2003, 0.4995, 0.2003, 0.3339, 0.25, 0.3339, 0.25, 0.4167, 0.2003, 0.4167, 0.25, 0.3339, 0.2997, 0.3339, 0.2997, 0.4167, 0.25, 0.4167, 0.35, 0.75, 0.3997, 0.75, 0.3997, 0.8328, 0.35, 0.8328, 0.35, 0.75, 0.3997, 0.75, 0.3997, 0.8328, 0.35, 0.8328, 0.35, 0.75, 0.3997, 0.75, 0.3997, 0.8328, 0.35, 0.8328, 0.35, 0.75, 0.3997, 0.75, 0.3997, 0.8328, 0.35, 0.8328, 0.3003, 0.75, 0.35, 0.75, 0.35, 0.8328, 0.3003, 0.8328, 0.3003, 0.6672, 0.35, 0.6672, 0.35, 0.75, 0.3003, 0.75, 0.35, 0.6672, 0.3997, 0.6672, 0.3997, 0.75, 0.35, 0.75, 0.3003, 0.75, 0.35, 0.75, 0.35, 0.8328, 0.3003, 0.8328, 0.3003, 0.6672, 0.35, 0.6672, 0.35, 0.75, 0.3003, 0.75, 0.35, 0.6672, 0.3997, 0.6672, 0.3997, 0.75, 0.35, 0.75, 0.3003, 0.75, 0.35, 0.75, 0.35, 0.8328, 0.3003, 0.8328, 0.3003, 0.6672, 0.35, 0.6672, 0.35, 0.75, 0.3003, 0.75, 0.35, 0.6672, 0.3997, 0.6672, 0.3997, 0.75, 0.35, 0.75, 0.3003, 0.75, 0.35, 0.75, 0.35, 0.8328, 0.3003, 0.8328, 0.3003, 0.6672, 0.35, 0.6672, 0.35, 0.75, 0.3003, 0.75, 0.35, 0.6672, 0.3997, 0.6672, 0.3997, 0.75, 0.35, 0.75, 0.35, 0.75, 0.3997, 0.75, 0.3997, 0.8328, 0.35, 0.8328, 0.35, 0.75, 0.3997, 0.75, 0.3997, 0.8328, 0.35, 0.8328, 0.35, 0.75, 0.3997, 0.75, 0.3997, 0.8328, 0.35, 0.8328, 0.35, 0.75, 0.3997, 0.75, 0.3997, 0.8328, 0.35, 0.8328, 0.3003, 0.75, 0.35, 0.75, 0.35, 0.8328, 0.3003, 0.8328, 0.3003, 0.6672, 0.35, 0.6672, 0.35, 0.75, 0.3003, 0.75, 0.35, 0.6672, 0.3997, 0.6672, 0.3997, 0.75, 0.35, 0.75, 0.3003, 0.75, 0.35, 0.75, 0.35, 0.8328, 0.3003, 0.8328, 0.3003, 0.6672, 0.35, 0.6672, 0.35, 0.75, 0.3003, 0.75, 0.35, 0.6672, 0.3997, 0.6672, 0.3997, 0.75, 0.35, 0.75, 0.3003, 0.75, 0.35, 0.75, 0.35, 0.8328, 0.3003, 0.8328, 0.3003, 0.6672, 0.35, 0.6672, 0.35, 0.75, 0.3003, 0.75, 0.35, 0.6672, 0.3997, 0.6672, 0.3997, 0.75, 0.35, 0.75, 0.3003, 0.75, 0.35, 0.75, 0.35, 0.8328, 0.3003, 0.8328, 0.3003, 0.6672, 0.35, 0.6672, 0.35, 0.75, 0.3003, 0.75, 0.35, 0.6672, 0.3997, 0.6672, 0.3997, 0.75, 0.35, 0.75, 0.15, 0.4167, 0.1997, 0.4167, 0.1997, 0.4995, 0.15, 0.4995, 0.15, 0.4167, 0.1997, 0.4167, 0.1997, 0.4995, 0.15, 0.4995, 0.15, 0.4167, 0.1997, 0.4167, 0.1997, 0.4995, 0.15, 0.4995, 0.05, 0.5833, 0.09969, 0.5833, 0.09969, 0.6661, 0.05, 0.6661, 0.0003125, 0.5833, 0.05, 0.5833, 0.05, 0.6661, 0.0003125, 0.6661, 0.0003125, 0.5005, 0.05, 0.5005, 0.05, 0.5833, 0.0003125, 0.5833, 0.05, 0.5005, 0.09969, 0.5005, 0.09969, 0.5833, 0.05, 0.5833, 0.1003, 0.4167, 0.15, 0.4167, 0.15, 0.4995, 0.1003, 0.4995, 0.1003, 0.3339, 0.15, 0.3339, 0.15, 0.4167, 0.1003, 0.4167, 0.15, 0.3339, 0.1997, 0.3339, 0.1997, 0.4167, 0.15, 0.4167, 0.1003, 0.4167, 0.15, 0.4167, 0.15, 0.4995, 0.1003, 0.4995, 0.1003, 0.3339, 0.15, 0.3339, 0.15, 0.4167, 0.1003, 0.4167, 0.15, 0.3339, 0.1997, 0.3339, 0.1997, 0.4167, 0.15, 0.4167, 0.1003, 0.4167, 0.15, 0.4167, 0.15, 0.4995, 0.1003, 0.4995, 0.1003, 0.3339, 0.15, 0.3339, 0.15, 0.4167, 0.1003, 0.4167, 0.15, 0.3339, 0.1997, 0.3339, 0.1997, 0.4167, 0.15, 0.4167, 0.15, 0.4167, 0.1997, 0.4167, 0.1997, 0.4995, 0.15, 0.4995, 0.15, 0.4167, 0.1997, 0.4167, 0.1997, 0.4995, 0.15, 0.4995, 0.15, 0.4167, 0.1997, 0.4167, 0.1997, 0.4995, 0.15, 0.4995, 0.05, 0.5833, 0.09969, 0.5833, 0.09969, 0.6661, 0.05, 0.6661, 0.0003125, 0.5833, 0.05, 0.5833, 0.05, 0.6661, 0.0003125, 0.6661, 0.0003125, 0.5005, 0.05, 0.5005, 0.05, 0.5833, 0.0003125, 0.5833, 0.05, 0.5005, 0.09969, 0.5005, 0.09969, 0.5833, 0.05, 0.5833, 0.1003, 0.4167, 0.15, 0.4167, 0.15, 0.4995, 0.1003, 0.4995, 0.1003, 0.3339, 0.15, 0.3339, 0.15, 0.4167, 0.1003, 0.4167, 0.15, 0.3339, 0.1997, 0.3339, 0.1997, 0.4167, 0.15, 0.4167, 0.1003, 0.4167, 0.15, 0.4167, 0.15, 0.4995, 0.1003, 0.4995, 0.1003, 0.3339, 0.15, 0.3339, 0.15, 0.4167, 0.1003, 0.4167, 0.15, 0.3339, 0.1997, 0.3339, 0.1997, 0.4167, 0.15, 0.4167, 0.1003, 0.4167, 0.15, 0.4167, 0.15, 0.4995, 0.1003, 0.4995, 0.1003, 0.3339, 0.15, 0.3339, 0.15, 0.4167, 0.1003, 0.4167, 0.15, 0.3339, 0.1997, 0.3339, 0.1997, 0.4167, 0.15, 0.4167])
me_cube.materials.append(mat_plant1)
me_cube.use_remesh_preserve_volume = False
me_cube.use_remesh_preserve_attributes = False
me_cube.use_mirror_vertex_groups = False
me_cube.update()

# ---- objects
ob_cube = bpy.data.objects.new('Cube', me_cube)

# ---- transforms, parenting, visibility, modifiers, constraints
ob_cube.location = (0.0, 0.0, 0.0)
ob_cube.lock_rotations_4d = False
ob_cube.empty_display_type = 'ARROWS'
ob_cube.lineart.crease_threshold = 0.0

# ---- collection membership
col_collection.objects.link(ob_cube)

# ---- scene / render settings (as saved in the file)
scene.frame_start = 1; scene.frame_end = 250; scene.frame_set(1)
scene.render.engine = 'BLENDER_EEVEE_NEXT'
scene.cycles.use_denoising = False
scene.cycles.samples = 128
scene.cycles.sampling_pattern = 'TABULATED_SOBOL'
scene.cycles.use_adaptive_sampling = False
scene.cycles.use_light_tree = False
scene.eevee.taa_samples = 1
scene.eevee.use_taa_reprojection = False
scene.view_settings.view_transform = 'Standard'
bpy.context.view_layer.update()

# ---- added for rendering (the .blend has no active camera): camera
cam_auto = bpy.data.cameras.new('AutoCamera')
cam_auto.lens = 50.0
cam_auto.sensor_width = 36.0
cam_auto.clip_end = 1000.0
ob_auto_camera = bpy.data.objects.new('AutoCamera', cam_auto)
scene.collection.objects.link(ob_auto_camera)
ob_auto_camera.location = (2.21788, -2.65764, 2.50069)
ob_auto_camera.rotation_euler = (1.09748, -7.21219e-08, 0.694738)
scene.camera = ob_auto_camera
bpy.context.view_layer.update()

